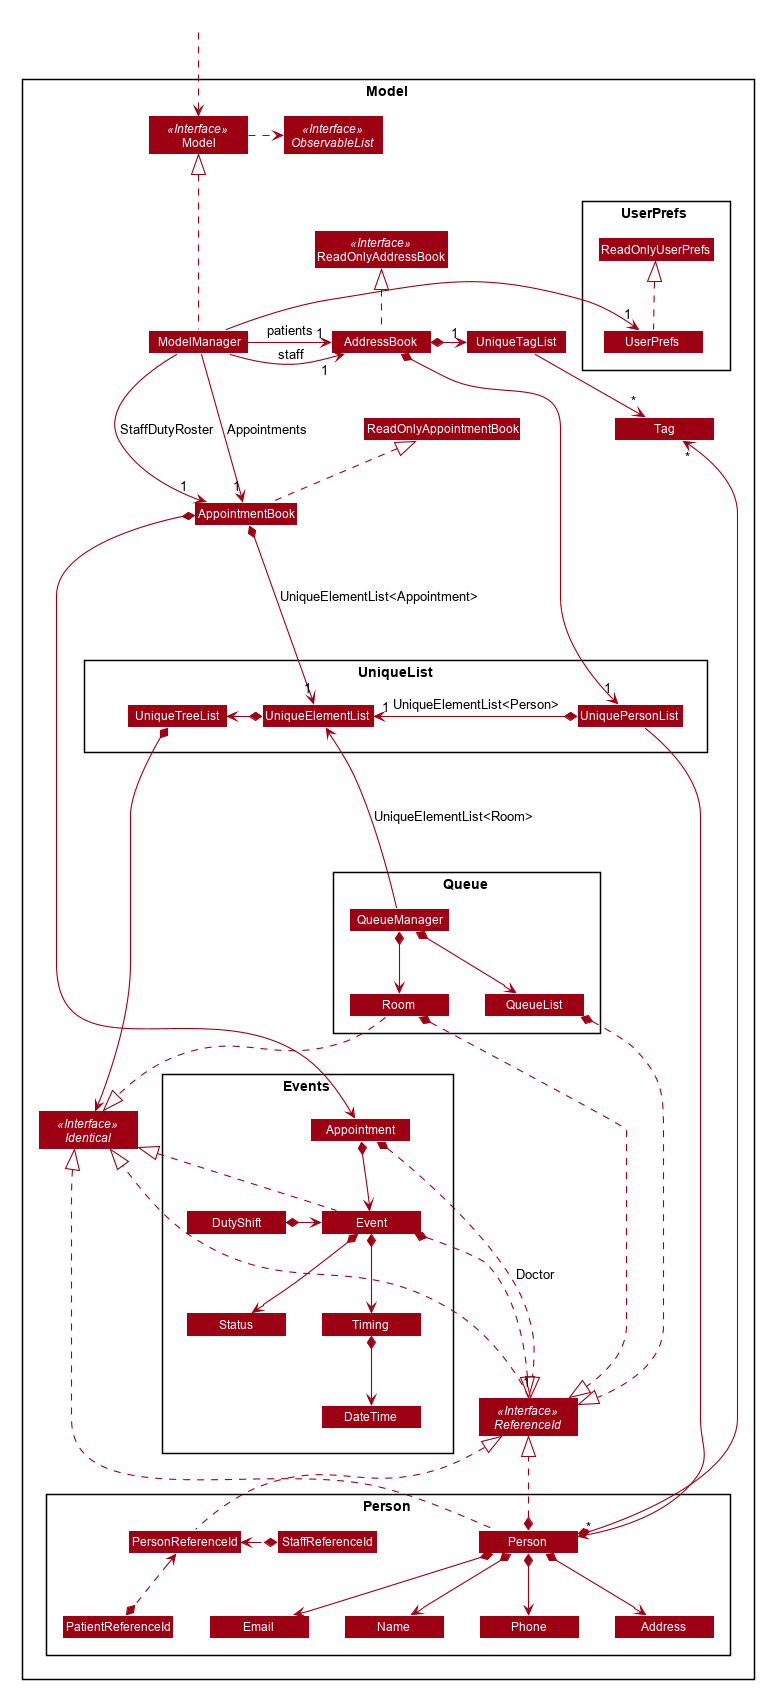

The diagram above was rendered by PlantUML. Its source (embedded in the PNG):
@startuml








skinparam BackgroundColor #FFFFFFF

skinparam Shadowing false

skinparam Class {
    FontColor #FFFFFF
    BorderThickness 1
    BorderColor #FFFFFF
    StereotypeFontColor #FFFFFF
    FontName Arial
}

skinparam Actor {
    BorderColor #000000
    Color #000000
    FontName Arial
}

skinparam Sequence {
    MessageAlign center
    BoxFontSize 15
    BoxPadding 0
    BoxFontColor #FFFFFF
    FontName Arial
}

skinparam Participant {
    FontColor #FFFFFFF
    Padding 20
}

skinparam MinClassWidth 100
skinparam ParticipantPadding 20
skinparam Shadowing false
skinparam DefaultTextAlignment center
skinparam packageStyle Rectangle

hide footbox
hide members
hide circle
skinparam arrowThickness 1.1
skinparam arrowColor #9D0012
skinparam classBackgroundColor #9D0012


Package Model <<Rectangle>>{
Interface ObservableList <<Interface>>
Interface ReadOnlyAddressBook <<Interface>>
Interface Model <<Interface>>
Interface Identical <<Interface>>
Interface ReferenceId <<Interface>>

Class AddressBook
Class ReadOnlyAddressBook
Class AppointmentBook
Class ReadOnlyAppointmentBook
Class Model
Class ModelManager

Class UniqueTagList
Class Tag

Package UserPrefs {
Class UserPrefs
Class ReadOnlyUserPrefs
}

Package UniqueList {
Class UniqueTreeList
Class UniqueElementList
Class UniquePersonList
}

Package Person {
Class Person
Class Address
Class Email
Class Name
Class Phone
Class UniquePersonList
Class PersonReferenceId
Class PatientReferenceId
Class StaffReferenceId
}

Package Events {
Class Appointment
Class DutyShift
Class Event
Class Timing
Class DateTime
Class Status
}

Package Queue {
Class QueueManager
Class QueueList
Class Room
}

}

Class HiddenOutside #FFFFFF
HiddenOutside .down-> Model

AddressBook .up.|> ReadOnlyAddressBook

AppointmentBook .up.|> ReadOnlyAppointmentBook

UserPrefs .up.|> ReadOnlyUserPrefs

Model .right.> ObservableList
ModelManager .up.-|> Model

AddressBook *-> "1" UniquePersonList
AddressBook *-> "1" UniqueTagList
UniqueTagList --> "*" Tag
AppointmentBook *--down-> "1" UniqueElementList : UniqueElementList<Appointment>
AppointmentBook *-down-> Appointment

UniqueTreeList *-> Identical
UniqueElementList *-down> UniqueTreeList
UniquePersonList -down-> "*" Person
UniquePersonList *-up> "1" UniqueElementList : UniqueElementList<Person>

ReferenceId .-|> Identical
PersonReferenceId .up.|> ReferenceId
PatientReferenceId *.up-> PersonReferenceId
StaffReferenceId *.left-> PersonReferenceId

Person .up.-|> Identical
Person *.-|> ReferenceId
Person *-down-> Name
Person *--> Phone
Person *--> Email
Person *--> Address
Person *-left-> "*" Tag


Appointment *-down-> Event
Appointment *.-right|> "1" ReferenceId : Doctor
DutyShift *-> Event

Timing *--> DateTime
Timing -[hidden]right-> Status

Event .up.|> Identical
Event *.--|> ReferenceId
Event *--> Timing
Event *--> Status

Room .-|> Identical
Room *.---|> ReferenceId

QueueManager -up-> UniqueElementList : UniqueElementList<Room>
QueueManager *-down-> QueueList
QueueManager *-down-> Room
QueueList *.---|> ReferenceId


ModelManager -left--> "1" AddressBook : staff
ModelManager -left--> "1" AddressBook : patients
ModelManager -down--> "1" AppointmentBook : Appointments
ModelManager -down--> "1" AppointmentBook : StaffDutyRoster
ModelManager -right--> "1" UserPrefs

Person -[hidden]up----> Identical
Identical -[hidden]right----> ReferenceId
ReferenceId -[hidden]right-> Events
UniqueList -[hidden]down----> Identical


@enduml